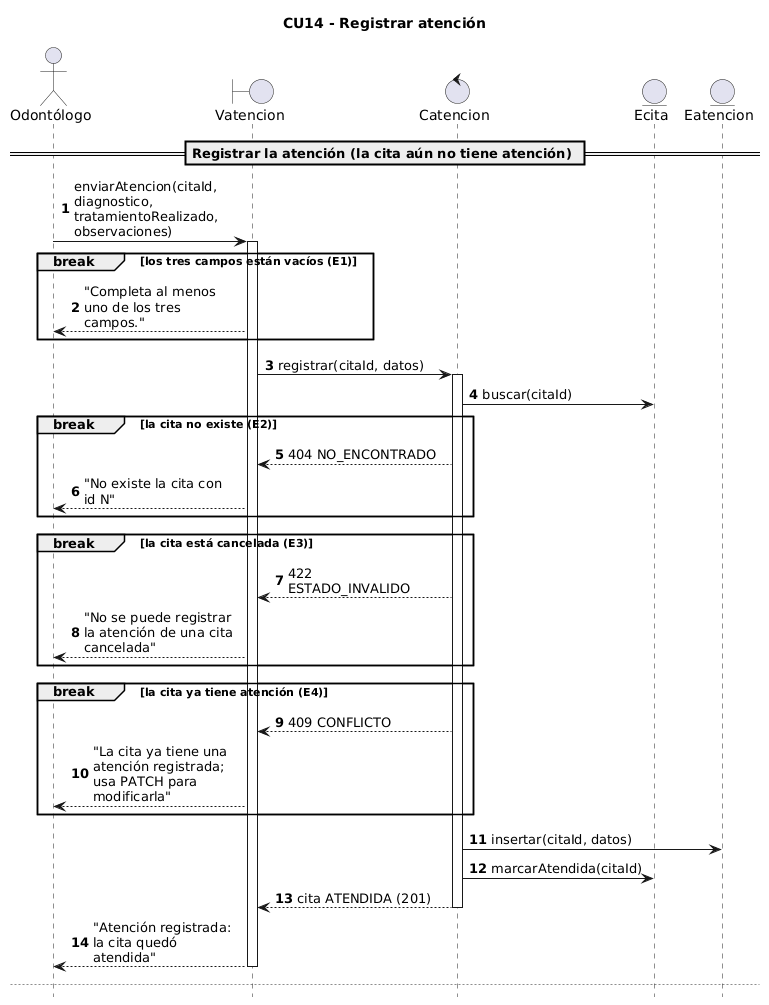

The diagram above was rendered by PlantUML. Its source (embedded in the PNG):
@startuml CU14_Registrar_atencion
!pragma layout smetana
title CU14 - Registrar atención
skinparam maxMessageSize 150
hide footbox
autonumber
actor "Odontólogo" as Actor
boundary "Vatencion" as Vatencion
control "Catencion" as Catencion
entity "Ecita" as Ecita
entity "Eatencion" as Eatencion

== Registrar la atención (la cita aún no tiene atención) ==
Actor -> Vatencion : enviarAtencion(citaId, diagnostico, tratamientoRealizado, observaciones)
activate Vatencion
break los tres campos están vacíos (E1)
  Vatencion --> Actor : "Completa al menos uno de los tres campos."
end
Vatencion -> Catencion : registrar(citaId, datos)
activate Catencion
Catencion -> Ecita : buscar(citaId)
break la cita no existe (E2)
  Catencion --> Vatencion : 404 NO_ENCONTRADO
  Vatencion --> Actor : "No existe la cita con id N"
end
break la cita está cancelada (E3)
  Catencion --> Vatencion : 422 ESTADO_INVALIDO
  Vatencion --> Actor : "No se puede registrar la atención de una cita cancelada"
end
break la cita ya tiene atención (E4)
  Catencion --> Vatencion : 409 CONFLICTO
  Vatencion --> Actor : "La cita ya tiene una atención registrada; usa PATCH para modificarla"
end
Catencion -> Eatencion : insertar(citaId, datos)
Catencion -> Ecita : marcarAtendida(citaId)
Catencion --> Vatencion : cita ATENDIDA (201)
deactivate Catencion
Vatencion --> Actor : "Atención registrada: la cita quedó atendida"
deactivate Vatencion

newpage CU14 - Registrar atención (flujo alternativo A1: corregir la atención)
== Corregir la atención (la cita ya tiene atención, A1) ==
Actor -> Vatencion : enviarAtencion(citaId, diagnostico, tratamientoRealizado, observaciones)
activate Vatencion
Vatencion -> Catencion : actualizar(citaId, datos)
activate Catencion
Catencion -> Ecita : buscar(citaId)
break la cita no tiene atención registrada (E5)
  Catencion --> Vatencion : 404 NO_ENCONTRADO
  Vatencion --> Actor : "La cita todavía no tiene una atención registrada"
end
Catencion -> Eatencion : actualizar(citaId, datos)
Catencion --> Vatencion : cita con atención (200)
deactivate Catencion
Vatencion --> Actor : "Atención actualizada"
deactivate Vatencion
@enduml